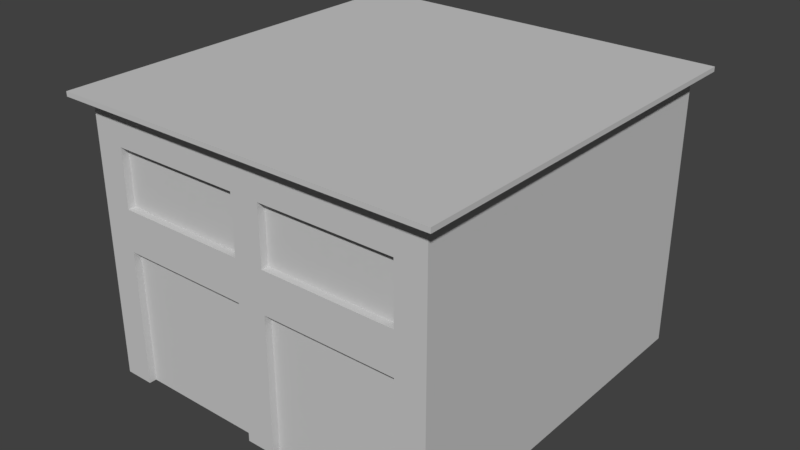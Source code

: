 # Source: ElectricSubstation_1.blend  (saved by Blender 2.79.0; exported with 4.5.12 LTS)
import bpy
from mathutils import Matrix  # noqa: F401  (used for matrix-valued properties, if any)

bpy.ops.wm.read_factory_settings(use_empty=True)
scene = bpy.context.scene
scene.name = 'Scene'

# ---- collections
col_collection_1 = bpy.data.collections.new('Collection 1'); scene.collection.children.link(col_collection_1)

# ---- materials (node trees are filled in below, after node groups)
mat_electr1door_mat = bpy.data.materials.new('Electr1door_Mat')
mat_electr1door_mat.alpha_threshold = 0.0
mat_electr1door_mat.use_transparent_shadow = False
mat_electr1door_mat.diffuse_color = (0.588, 0.588, 0.588, 1.0)
mat_electr1door_mat.specular_color = (0.0, 0.0, 0.0)
mat_electr1door_mat.roughness = 0.5
mat_electr1door_mat.specular_intensity = 1.0
mat_electr1wall_mat = bpy.data.materials.new('Electr1wall_Mat')
mat_electr1wall_mat.alpha_threshold = 0.0
mat_electr1wall_mat.use_transparent_shadow = False
mat_electr1wall_mat.diffuse_color = (0.588, 0.588, 0.588, 1.0)
mat_electr1wall_mat.specular_color = (0.0, 0.0, 0.0)
mat_electr1wall_mat.roughness = 0.5
mat_electr1wall_mat.specular_intensity = 1.0
mat_electr1vent_mat = bpy.data.materials.new('Electr1vent_Mat')
mat_electr1vent_mat.alpha_threshold = 0.0
mat_electr1vent_mat.use_transparent_shadow = False
mat_electr1vent_mat.diffuse_color = (0.588, 0.588, 0.588, 1.0)
mat_electr1vent_mat.specular_color = (0.0, 0.0, 0.0)
mat_electr1vent_mat.roughness = 0.5
mat_electr1vent_mat.specular_intensity = 1.0
mat_electr1roof_mat = bpy.data.materials.new('Electr1roof_Mat')
mat_electr1roof_mat.alpha_threshold = 0.0
mat_electr1roof_mat.use_transparent_shadow = False
mat_electr1roof_mat.diffuse_color = (0.588, 0.588, 0.588, 1.0)
mat_electr1roof_mat.specular_color = (0.0, 0.0, 0.0)
mat_electr1roof_mat.roughness = 0.5
mat_electr1roof_mat.specular_intensity = 1.0
mat_electr1concrete_mat = bpy.data.materials.new('Electr1concrete_Mat')
mat_electr1concrete_mat.alpha_threshold = 0.0
mat_electr1concrete_mat.use_transparent_shadow = False
mat_electr1concrete_mat.diffuse_color = (0.588, 0.588, 0.588, 1.0)
mat_electr1concrete_mat.specular_color = (0.0, 0.0, 0.0)
mat_electr1concrete_mat.roughness = 0.5
mat_electr1concrete_mat.specular_intensity = 1.0

# ---- material node trees

# ---- world
world_world = bpy.data.worlds.new('World'); scene.world = world_world
world_world.color = (0.05088, 0.05088, 0.05088)
world_world.use_sun_shadow = False
world_world.sun_shadow_jitter_overblur = 0.0
world_world.cycles.sampling_method = 'MANUAL'

# ---- meshes
me_electr1 = bpy.data.meshes.new('Electr1')
me_electr1.from_pydata([(17.65, 25.31, -18.39), (17.65, 25.74, -18.39), (17.65, 25.31, 18.39), (17.65, 25.74, 18.39), (-17.65, 25.74, -18.39), (-17.65, 25.74, 18.39), (-17.65, 25.31, -18.39), (-17.65, 25.31, 18.39), (16.39, 25.33, -17.0), (-16.26, 1e-06, -17.0), (-16.26, 25.33, -17.0), (16.39, 1e-06, -17.0), (-16.26, 25.33, 17.01), (-16.26, 23.15, 17.01), (-13.56, 25.33, 17.01), (-13.56, 23.15, 17.01), (-1.312, 25.33, 17.01), (-1.312, 23.15, 17.01), (1.399, 25.33, 17.01), (1.399, 23.15, 17.01), (13.65, 25.33, 17.01), (13.65, 23.15, 17.01), (16.39, 25.33, 17.01), (16.39, 23.15, 17.01), (-16.26, 21.78, 17.01), (-13.56, 21.78, 17.01), (-1.312, 21.78, 17.01), (1.399, 21.78, 17.01), (13.65, 21.78, 17.01), (16.39, 21.78, 17.01), (-16.26, 16.47, 17.01), (-13.56, 16.47, 17.01), (-1.312, 16.47, 17.01), (1.399, 16.47, 17.01), (13.65, 16.47, 17.01), (16.39, 16.47, 17.01), (-16.26, 12.67, 17.01), (-13.56, 12.67, 17.01), (-1.312, 12.67, 17.01), (1.399, 12.67, 17.01), (13.65, 12.67, 17.01), (16.39, 12.67, 17.01), (-16.26, -0.002093, 17.01), (-13.56, -0.002093, 17.01), (-1.312, -0.002093, 17.01), (1.399, -0.002093, 17.01), (13.65, -0.002093, 17.01), (16.39, -0.002093, 17.01), (-13.56, 21.78, 16.35), (-13.56, 16.47, 16.35), (-1.312, 21.78, 16.35), (-1.312, 16.47, 16.35), (1.399, 21.78, 16.35), (1.399, 16.47, 16.35), (13.65, 21.78, 16.35), (13.65, 16.47, 16.35), (-13.56, 12.67, 16.35), (-13.56, -0.002093, 16.35), (-1.312, 12.67, 16.35), (-1.312, -0.002093, 16.35), (1.399, 12.67, 16.35), (1.399, -0.002093, 16.35), (13.65, 12.67, 16.35), (13.65, -0.002093, 16.35)], [], [(0, 1, 2), (2, 1, 3), (1, 4, 3), (3, 4, 5), (4, 6, 5), (5, 6, 7), (6, 1, 0), (1, 6, 4), (7, 2, 3), (3, 5, 7), (8, 9, 10), (8, 11, 9), (12, 13, 14), (13, 15, 14), (14, 15, 16), (15, 17, 16), (16, 17, 18), (17, 19, 18), (18, 19, 20), (19, 21, 20), (20, 21, 22), (21, 23, 22), (13, 24, 15), (24, 25, 15), (15, 25, 17), (25, 26, 17), (17, 26, 19), (26, 27, 19), (19, 27, 21), (27, 28, 21), (21, 28, 23), (28, 29, 23), (24, 30, 25), (30, 31, 25), (26, 32, 27), (32, 33, 27), (28, 34, 29), (34, 35, 29), (30, 36, 31), (36, 37, 31), (31, 37, 32), (37, 38, 32), (32, 38, 33), (38, 39, 33), (33, 39, 34), (39, 40, 34), (34, 40, 35), (40, 41, 35), (36, 42, 37), (42, 43, 37), (38, 44, 39), (44, 45, 39), (40, 46, 41), (46, 47, 41), (48, 49, 50), (49, 51, 50), (52, 53, 54), (53, 55, 54), (56, 57, 58), (57, 59, 58), (60, 61, 62), (61, 63, 62), (60, 39, 45), (45, 61, 60), (40, 62, 63), (63, 46, 40), (40, 60, 62), (60, 40, 39), (59, 44, 38), (38, 58, 59), (38, 56, 58), (56, 38, 37), (43, 57, 56), (56, 37, 43), (31, 51, 49), (51, 31, 32), (49, 25, 31), (49, 48, 25), (32, 26, 51), (26, 50, 51), (26, 48, 50), (48, 26, 25), (33, 55, 53), (55, 33, 34), (34, 28, 55), (28, 54, 55), (28, 52, 54), (52, 28, 27), (27, 53, 52), (53, 27, 33), (47, 11, 41), (11, 35, 41), (35, 11, 29), (11, 23, 29), (11, 8, 22), (22, 23, 11), (36, 9, 42), (30, 24, 9), (9, 36, 30), (13, 12, 9), (9, 24, 13), (9, 12, 10), (12, 7, 6), (6, 10, 12), (8, 0, 2), (2, 22, 8), (8, 10, 6), (6, 0, 8), (7, 12, 14), (7, 14, 16), (7, 16, 18), (7, 18, 20), (7, 20, 22), (7, 22, 2)])
me_electr1.polygons.foreach_set('use_smooth', [1, 1, 1, 1, 1, 1, 1, 1, 1, 1, 1, 1, 1, 1, 1, 1, 1, 1, 1, 1, 1, 1, 1, 1, 1, 1, 1, 1, 1, 1, 1, 1, 1, 1, 1, 1, 1, 1, 1, 1, 1, 1, 1, 1, 1, 1, 1, 1, 1, 1, 1, 1, 1, 1, 1, 1, 1, 1, 1, 1, 1, 1, 1, 1, 1, 1, 1, 1, 1, 1, 1, 1, 1, 1, 1, 1, 1, 1, 1, 1, 1, 1, 1, 1, 1, 1, 1, 1, 1, 1, 1, 1, 1, 1, 1, 1, 1, 1, 1, 1, 1, 1, 1, 1, 1, 1, 0, 0, 0, 0, 0, 0, 0, 0])
me_electr1.polygons.foreach_set('material_index', [3, 3, 3, 3, 3, 3, 3, 3, 3, 3, 1, 1, 1, 1, 1, 1, 1, 1, 1, 1, 1, 1, 4, 4, 4, 4, 4, 4, 4, 4, 4, 4, 1, 1, 1, 1, 1, 1, 1, 1, 1, 1, 1, 1, 1, 1, 1, 1, 1, 1, 1, 1, 1, 1, 2, 2, 2, 2, 0, 0, 0, 0, 1, 1, 1, 1, 1, 1, 1, 1, 1, 1, 1, 1, 1, 1, 1, 1, 1, 1, 1, 1, 1, 1, 1, 1, 1, 1, 1, 1, 1, 1, 1, 1, 1, 1, 1, 1, 1, 1, 1, 1, 3, 3, 3, 3, 3, 3, 3, 3, 3, 3, 3, 3])
_k = set([(0, 1), (0, 2), (0, 6), (0, 8), (1, 3), (1, 4), (2, 3), (2, 7), (2, 22), (3, 5), (4, 5), (4, 6), (5, 7), (6, 7), (6, 10), (7, 12), (8, 10), (8, 11), (8, 22), (9, 10), (9, 11), (9, 42), (10, 12), (11, 47), (12, 13), (12, 14), (13, 24), (14, 16), (16, 18), (18, 20), (20, 22), (22, 23), (23, 29), (24, 30), (25, 26), (25, 31), (25, 48), (26, 32), (26, 50), (27, 28), (27, 33), (27, 52), (28, 34), (28, 54), (29, 35), (30, 36), (31, 32), (31, 49), (32, 51), (33, 34), (33, 53), (34, 55), (35, 41), (36, 42), (37, 38), (37, 43), (37, 56), (38, 44), (38, 58), (39, 40), (39, 45), (39, 60), (40, 46), (40, 62), (41, 47), (42, 43), (43, 57), (44, 45), (44, 59), (45, 61), (46, 47), (46, 63), (48, 49), (48, 50), (49, 51), (50, 51), (52, 53), (52, 54), (53, 55), (54, 55), (56, 57), (56, 58), (57, 59), (58, 59), (60, 61), (60, 62), (61, 63), (62, 63)])
me_electr1.attributes.new('sharp_edge', 'BOOLEAN', 'EDGE').data.foreach_set('value', [ (min(e.vertices), max(e.vertices)) in _k for e in me_electr1.edges])
_uv = me_electr1.uv_layers.new(name='UVMap')
_uv.uv.foreach_set('vector', [2.952, 0.471, 2.952, 0.529, -1.952, 0.471, -1.952, 0.471, 2.952, 0.529, -1.952, 0.529, 2.854, 2.952, -1.854, 2.952, 2.854, -1.952, 2.854, -1.952, -1.854, 2.952, -1.854, -1.952, -1.952, 0.529, -1.952, 0.471, 2.952, 0.529, 2.952, 0.529, -1.952, 0.471, 2.952, 0.471, 2.854, 0.471, -1.854, 0.529, -1.854, 0.471, -1.854, 0.529, 2.854, 0.471, 2.854, 0.529, -1.854, 0.471, 2.854, 0.471, 2.854, 0.529, 2.854, 0.529, -1.854, 0.529, -1.854, 0.471, -2.778, 2.992, 3.752, -2.074, 3.752, 2.992, -2.778, 2.992, -2.778, -2.074, 3.752, -2.074, -2.752, 2.992, -2.752, 2.555, -2.212, 2.992, -2.752, 2.555, -2.212, 2.555, -2.212, 2.992, -2.212, 2.992, -2.212, 2.555, 0.2377, 2.992, -2.212, 2.555, 0.2377, 2.555, 0.2377, 2.992, 0.2377, 2.992, 0.2377, 2.555, 0.7798, 2.992, 0.2377, 2.555, 0.7798, 2.555, 0.7798, 2.992, 0.7798, 2.992, 0.7798, 2.555, 3.231, 2.992, 0.7798, 2.555, 3.231, 2.555, 3.231, 2.992, 3.231, 2.992, 3.231, 2.555, 3.778, 2.992, 3.231, 2.555, 3.778, 2.555, 3.778, 2.992, -3.401, 5.845, -3.401, 5.559, -2.838, 5.845, -3.401, 5.559, -2.838, 5.559, -2.838, 5.845, -2.838, 5.845, -2.838, 5.559, -0.2844, 5.845, -2.838, 5.559, -0.2844, 5.559, -0.2844, 5.845, -0.2844, 5.845, -0.2844, 5.559, 0.2806, 5.845, -0.2844, 5.559, 0.2806, 5.559, 0.2806, 5.845, 0.2806, 5.845, 0.2806, 5.559, 2.835, 5.845, 0.2806, 5.559, 2.835, 5.559, 2.835, 5.845, 2.835, 5.845, 2.835, 5.559, 3.405, 5.845, 2.835, 5.559, 3.405, 5.559, 3.405, 5.845, -2.752, 2.281, -2.752, 1.22, -2.212, 2.281, -2.752, 1.22, -2.212, 1.22, -2.212, 2.281, 0.2377, 2.281, 0.2377, 1.22, 0.7798, 2.281, 0.2377, 1.22, 0.7798, 1.22, 0.7798, 2.281, 3.231, 2.281, 3.231, 1.22, 3.778, 2.281, 3.231, 1.22, 3.778, 1.22, 3.778, 2.281, -2.752, 1.22, -2.752, 0.4597, -2.212, 1.22, -2.752, 0.4597, -2.212, 0.4597, -2.212, 1.22, -2.212, 1.22, -2.212, 0.4597, 0.2377, 1.22, -2.212, 0.4597, 0.2377, 0.4597, 0.2377, 1.22, 0.2377, 1.22, 0.2377, 0.4597, 0.7798, 1.22, 0.2377, 0.4597, 0.7798, 0.4597, 0.7798, 1.22, 0.7798, 1.22, 0.7798, 0.4597, 3.231, 1.22, 0.7798, 0.4597, 3.231, 0.4597, 3.231, 1.22, 3.231, 1.22, 3.231, 0.4597, 3.778, 1.22, 3.231, 0.4597, 3.778, 0.4597, 3.778, 1.22, -2.752, 0.4597, -2.752, -2.074, -2.212, 0.4597, -2.752, -2.074, -2.212, -2.074, -2.212, 0.4597, 0.2377, 0.4597, 0.2377, -2.074, 0.7798, 0.4597, 0.2377, -2.074, 0.7798, -2.074, 0.7798, 0.4597, 3.231, 0.4597, 3.231, -2.074, 3.778, 0.4597, 3.231, -2.074, 3.778, -2.074, 3.778, 0.4597, 0.9987, 1.001, 0.9987, -0.000611, 0.002958, 1.001, 0.9987, -0.000611, 0.002958, -0.000611, 0.002958, 1.001, 0.000225, 1.001, 0.000225, -0.000611, 0.9969, 1.001, 0.000225, -0.000611, 0.9969, -0.000611, 0.9969, 1.001, 0.0, 1.0, 0.0, 0.0, 1.0, 1.0, 0.0, 0.0, 1.0, 0.0, 1.0, 1.0, 0.0, 1.0, 0.0, 0.0, 1.0, 1.0, 0.0, 0.0, 1.0, 0.0, 1.0, 1.0, -2.77, 0.4597, -2.902, 0.4597, -2.902, -2.074, -2.902, -2.074, -2.77, -2.074, -2.77, 0.4597, 3.902, 0.4597, 3.77, 0.4597, 3.77, -2.074, 3.77, -2.074, 3.902, -2.074, 3.902, 0.4597, -2.231, -2.902, 0.2202, -2.77, -2.231, -2.77, 0.2202, -2.77, -2.231, -2.902, 0.2202, -2.902, 3.77, -2.074, 3.902, -2.074, 3.902, 0.4597, 3.902, 0.4597, 3.77, 0.4597, 3.77, -2.074, 0.7623, -2.902, 3.212, -2.77, 0.7623, -2.77, 3.212, -2.77, 0.7623, -2.902, 3.212, -2.902, -2.902, -2.074, -2.77, -2.074, -2.77, 0.4597, -2.77, 0.4597, -2.902, 0.4597, -2.902, -2.074, -2.212, -2.902, 0.2377, -2.77, -2.212, -2.77, 0.2377, -2.77, -2.212, -2.902, 0.2377, -2.902, -2.77, 1.22, -2.902, 2.281, -2.902, 1.22, -2.77, 1.22, -2.77, 2.281, -2.902, 2.281, 3.902, 1.22, 3.902, 2.281, 3.77, 1.22, 3.902, 2.281, 3.77, 2.281, 3.77, 1.22, 0.7623, -2.902, 3.212, -2.77, 0.7623, -2.77, 3.212, -2.77, 0.7623, -2.902, 3.212, -2.902, 0.7798, -2.902, 3.231, -2.77, 0.7798, -2.77, 3.231, -2.77, 0.7798, -2.902, 3.231, -2.902, 3.902, 1.22, 3.902, 2.281, 3.77, 1.22, 3.902, 2.281, 3.77, 2.281, 3.77, 1.22, -2.231, -2.902, 0.2202, -2.77, -2.231, -2.77, 0.2202, -2.77, -2.231, -2.902, 0.2202, -2.902, -2.902, 2.281, -2.77, 1.22, -2.77, 2.281, -2.77, 1.22, -2.902, 2.281, -2.902, 1.22, -2.902, -2.074, 3.899, -2.074, -2.902, 0.4597, 3.899, -2.074, -2.902, 1.22, -2.902, 0.4597, -2.902, 1.22, 3.899, -2.074, -2.902, 2.281, 3.899, -2.074, -2.902, 2.555, -2.902, 2.281, 3.899, -2.074, 3.899, 2.992, -2.902, 2.992, -2.902, 2.992, -2.902, 2.555, 3.899, -2.074, 3.902, 0.4597, -2.899, -2.074, 3.902, -2.074, 3.902, 1.22, 3.902, 2.281, -2.899, -2.074, -2.899, -2.074, 3.902, 0.4597, 3.902, 1.22, 3.902, 2.555, 3.902, 2.992, -2.899, -2.074, -2.899, -2.074, 3.902, 2.281, 3.902, 2.555, -2.899, -2.074, 3.902, 2.992, -2.899, 2.992, 2.668, -1.768, 2.854, -1.952, 2.854, 2.952, 2.854, 2.952, 2.668, 2.766, 2.668, -1.768, -1.685, 2.766, -1.854, 2.952, -1.854, -1.952, -1.854, -1.952, -1.685, -1.768, -1.685, 2.766, -1.685, 2.766, 2.668, 2.766, 2.854, 2.952, 2.854, 2.952, -1.854, 2.952, -1.685, 2.766, 2.854, -1.952, 2.668, -1.768, 2.308, -1.768, 2.854, -1.952, 2.308, -1.768, 0.6749, -1.768, 2.854, -1.952, 0.6749, -1.768, 0.3135, -1.768, 2.854, -1.952, 0.3135, -1.768, -1.321, -1.768, 2.854, -1.952, -1.321, -1.768, -1.685, -1.768, 2.854, -1.952, -1.685, -1.768, -1.854, -1.952])
me_electr1.materials.append(mat_electr1door_mat)
me_electr1.materials.append(mat_electr1wall_mat)
me_electr1.materials.append(mat_electr1vent_mat)
me_electr1.materials.append(mat_electr1roof_mat)
me_electr1.materials.append(mat_electr1concrete_mat)
me_electr1.use_remesh_preserve_volume = False
me_electr1.use_remesh_preserve_attributes = False
me_electr1.use_mirror_vertex_groups = False
me_electr1.update()
me_electr1.normals_split_custom_set([tuple(v) for v in zip(*[iter([1.0, 0.0, 0.0, 1.0, 0.0, 0.0, 1.0, 0.0, 0.0, 1.0, 0.0, 0.0, 1.0, 0.0, 0.0, 1.0, 0.0, 0.0, 0.0, 1.0, 0.0, 0.0, 1.0, 0.0, 0.0, 1.0, 0.0, 0.0, 1.0, 0.0, 0.0, 1.0, 0.0, 0.0, 1.0, 0.0, -1.0, 0.0, 0.0, -1.0, 0.0, 0.0, -1.0, 0.0, 0.0, -1.0, 0.0, 0.0, -1.0, 0.0, 0.0, -1.0, 0.0, 0.0, 0.0, 0.0, -1.0, 0.0, 0.0, -1.0, 0.0, 0.0, -1.0, 0.0, 0.0, -1.0, 0.0, 0.0, -1.0, 0.0, 0.0, -1.0, 0.0, 0.0, 1.0, 0.0, 0.0, 1.0, 0.0, 0.0, 1.0, 0.0, 0.0, 1.0, 0.0, 0.0, 1.0, 0.0, 0.0, 1.0, 0.0, 0.0, -1.0, 0.0, 0.0, -1.0, 0.0, 0.0, -1.0, 0.0, 0.0, -1.0, 0.0, 0.0, -1.0, 0.0, 0.0, -1.0, 0.0, 0.0, 1.0, 0.0, 0.0, 1.0, 0.0, 0.0, 1.0, 0.0, 0.0, 1.0, 0.0, 0.0, 1.0, 0.0, 0.0, 1.0, 0.0, 0.0, 1.0, 0.0, 0.0, 1.0, 0.0, 0.0, 1.0, 0.0, 0.0, 1.0, 0.0, 0.0, 1.0, 0.0, 0.0, 1.0, 0.0, 0.0, 1.0, 0.0, 0.0, 1.0, 0.0, 0.0, 1.0, 0.0, 0.0, 1.0, 0.0, 0.0, 1.0, 0.0, 0.0, 1.0, 0.0, 0.0, 1.0, 0.0, 0.0, 1.0, 0.0, 0.0, 1.0, 0.0, 0.0, 1.0, 0.0, 0.0, 1.0, 0.0, 0.0, 1.0, 0.0, 0.0, 1.0, 0.0, 0.0, 1.0, 0.0, 0.0, 1.0, 0.0, 0.0, 1.0, 0.0, 0.0, 1.0, 0.0, 0.0, 1.0, 0.0, 0.0, 1.0, 0.0, 0.0, 1.0, 0.0, 0.0, 1.0, 0.0, 0.0, 1.0, 0.0, 0.0, 1.0, 0.0, 0.0, 1.0, 0.0, 0.0, 1.0, 0.0, 0.0, 1.0, 0.0, 0.0, 1.0, 0.0, 0.0, 1.0, 0.0, 0.0, 1.0, 0.0, 0.0, 1.0, 0.0, 0.0, 1.0, 0.0, 0.0, 1.0, 0.0, 0.0, 1.0, 0.0, 0.0, 1.0, 0.0, 0.0, 1.0, 0.0, 0.0, 1.0, 0.0, 0.0, 1.0, 0.0, 0.0, 1.0, 0.0, 0.0, 1.0, 0.0, 0.0, 1.0, 0.0, 0.0, 1.0, 0.0, 0.0, 1.0, 0.0, 0.0, 1.0, 0.0, 0.0, 1.0, 0.0, 0.0, 1.0, 0.0, 0.0, 1.0, 0.0, 0.0, 1.0, 0.0, 0.0, 1.0, 0.0, 0.0, 1.0, 0.0, 0.0, 1.0, 0.0, 0.0, 1.0, 0.0, 0.0, 1.0, 0.0, 0.0, 1.0, 0.0, 0.0, 1.0, 0.0, 0.0, 1.0, 0.0, 0.0, 1.0, 0.0, 0.0, 1.0, 0.0, 0.0, 1.0, 0.0, 0.0, 1.0, 0.0, 0.0, 1.0, 0.0, 0.0, 1.0, 0.0, 0.0, 1.0, 0.0, 0.0, 1.0, 0.0, 0.0, 1.0, 0.0, 0.0, 1.0, 0.0, 0.0, 1.0, 0.0, 0.0, 1.0, 0.0, 0.0, 1.0, 0.0, 0.0, 1.0, 0.0, 0.0, 1.0, 0.0, 0.0, 1.0, 0.0, 0.0, 1.0, 0.0, 0.0, 1.0, 0.0, 0.0, 1.0, 0.0, 0.0, 1.0, 0.0, 0.0, 1.0, 0.0, 0.0, 1.0, 0.0, 0.0, 1.0, 0.0, 0.0, 1.0, 0.0, 0.0, 1.0, 0.0, 0.0, 1.0, 0.0, 0.0, 1.0, 0.0, 0.0, 1.0, 0.0, 0.0, 1.0, 0.0, 0.0, 1.0, 0.0, 0.0, 1.0, 0.0, 0.0, 1.0, 0.0, 0.0, 1.0, 0.0, 0.0, 1.0, 0.0, 0.0, 1.0, 0.0, 0.0, 1.0, 0.0, 0.0, 1.0, 0.0, 0.0, 1.0, 0.0, 0.0, 1.0, 0.0, 0.0, 1.0, 0.0, 0.0, 1.0, 0.0, 0.0, 1.0, 0.0, 0.0, 1.0, 0.0, 0.0, 1.0, 0.0, 0.0, 1.0, 0.0, 0.0, 1.0, 0.0, 0.0, 1.0, 0.0, 0.0, 1.0, 0.0, 0.0, 1.0, 0.0, 0.0, 1.0, 0.0, 0.0, 1.0, 0.0, 0.0, 1.0, 0.0, 0.0, 1.0, 0.0, 0.0, 1.0, 0.0, 0.0, 1.0, 0.0, 0.0, 1.0, 0.0, 0.0, 1.0, 0.0, 0.0, 1.0, 0.0, 0.0, 1.0, 0.0, 0.0, 1.0, 0.0, 0.0, 1.0, 0.0, 0.0, 1.0, 0.0, 0.0, 1.0, 0.0, 0.0, 1.0, 0.0, 0.0, 1.0, 0.0, 0.0, 1.0, 0.0, 0.0, 1.0, 0.0, 0.0, 1.0, 0.0, 0.0, 1.0, 0.0, 0.0, 1.0, 0.0, 0.0, 1.0, 0.0, 0.0, 1.0, 0.0, 0.0, 1.0, 0.0, 0.0, 1.0, 0.0, 0.0, 1.0, 0.0, 0.0, 1.0, 0.0, 0.0, 1.0, 0.0, 0.0, 1.0, 0.0, 0.0, 1.0, 0.0, 0.0, 1.0, 0.0, 0.0, 1.0, 0.0, 0.0, 1.0, 0.0, 0.0, 1.0, 1.0, 0.0, 0.0, 1.0, 0.0, 0.0, 1.0, 0.0, 0.0, 1.0, 0.0, 0.0, 1.0, 0.0, 0.0, 1.0, 0.0, 0.0, -1.0, 0.0, 0.0, -1.0, 0.0, 0.0, -1.0, 0.0, 0.0, -1.0, 0.0, 0.0, -1.0, 0.0, 0.0, -1.0, 0.0, 0.0, 0.0, -1.0, 0.0, 0.0, -1.0, 0.0, 0.0, -1.0, 0.0, 0.0, -1.0, 0.0, 0.0, -1.0, 0.0, 0.0, -1.0, 0.0, -1.0, 0.0, 0.0, -1.0, 0.0, 0.0, -1.0, 0.0, 0.0, -1.0, 0.0, 0.0, -1.0, 0.0, 0.0, -1.0, 0.0, 0.0, 0.0, -1.0, 0.0, 0.0, -1.0, 0.0, 0.0, -1.0, 0.0, 0.0, -1.0, 0.0, 0.0, -1.0, 0.0, 0.0, -1.0, 0.0, 1.0, 0.0, 0.0, 1.0, 0.0, 0.0, 1.0, 0.0, 0.0, 1.0, 0.0, 0.0, 1.0, 0.0, 0.0, 1.0, 0.0, 0.0, 0.0, 1.0, 0.0, 0.0, 1.0, 0.0, 0.0, 1.0, 0.0, 0.0, 1.0, 0.0, 0.0, 1.0, 0.0, 0.0, 1.0, 0.0, 1.0, 0.0, 0.0, 1.0, 0.0, 0.0, 1.0, 0.0, 0.0, 1.0, 0.0, 0.0, 1.0, 0.0, 0.0, 1.0, 0.0, 0.0, -1.0, 0.0, 0.0, -1.0, 0.0, 0.0, -1.0, 0.0, 0.0, -1.0, 0.0, 0.0, -1.0, 0.0, 0.0, -1.0, 0.0, 0.0, 0.0, -1.0, 0.0, 0.0, -1.0, 0.0, 0.0, -1.0, 0.0, 0.0, -1.0, 0.0, 0.0, -1.0, 0.0, 0.0, -1.0, 0.0, 0.0, 1.0, 0.0, 0.0, 1.0, 0.0, 0.0, 1.0, 0.0, 0.0, 1.0, 0.0, 0.0, 1.0, 0.0, 0.0, 1.0, 0.0, -1.0, 0.0, 0.0, -1.0, 0.0, 0.0, -1.0, 0.0, 0.0, -1.0, 0.0, 0.0, -1.0, 0.0, 0.0, -1.0, 0.0, 0.0, 0.0, -1.0, 0.0, 0.0, -1.0, 0.0, 0.0, -1.0, 0.0, 0.0, -1.0, 0.0, 0.0, -1.0, 0.0, 0.0, -1.0, 0.0, 1.0, 0.0, 0.0, 1.0, 0.0, 0.0, 1.0, 0.0, 0.0, 1.0, 0.0, 0.0, 1.0, 0.0, 0.0, 1.0, 0.0, 0.0, 1.0, 0.0, -6.899e-06, 1.0, 0.0, -6.899e-06, 1.0, 0.0, -6.899e-06, 1.0, 0.0, -6.899e-06, 1.0, 0.0, -6.899e-06, 1.0, 0.0, -6.899e-06, 1.0, 0.0, -6.899e-06, 1.0, 0.0, -6.899e-06, 1.0, 0.0, -6.899e-06, 1.0, 0.0, -6.899e-06, 1.0, 0.0, -6.899e-06, 1.0, 0.0, -6.899e-06, 1.0, 0.0, -6.899e-06, 1.0, 0.0, -6.899e-06, 1.0, 0.0, -6.899e-06, 1.0, 0.0, -6.899e-06, 1.0, 0.0, -6.899e-06, 1.0, 0.0, -6.899e-06, -1.0, 0.0, 0.0, -1.0, 0.0, 0.0, -1.0, 0.0, 0.0, -1.0, 0.0, 0.0, -1.0, 0.0, 0.0, -1.0, 0.0, 0.0, -1.0, 0.0, 0.0, -1.0, 0.0, 0.0, -1.0, 0.0, 0.0, -1.0, 0.0, 0.0, -1.0, 0.0, 0.0, -1.0, 0.0, 0.0, -1.0, 0.0, 0.0, -1.0, 0.0, 0.0, -1.0, 0.0, 0.0, -1.0, 0.0, 0.0, -1.0, 0.0, 0.0, -1.0, 0.0, 0.0, 0.01698, -0.9999, 0.0, 0.01698, -0.9999, 0.0, 0.01698, -0.9999, 0.0, 0.01698, -0.9999, 0.0, 0.01698, -0.9999, 0.0, 0.01698, -0.9999, 0.0, -0.01869, -0.9998, 2.071e-09, -0.01869, -0.9998, 0.0, -0.01869, -0.9998, 1.329e-07, -0.01869, -0.9998, 1.329e-07, -0.01869, -0.9998, 1.396e-07, -0.01869, -0.9998, 2.071e-09, 0.0, -0.9999, 0.01694, 0.0, -0.9999, 0.01694, 0.0, -0.9999, 0.01694, 0.0, -0.9999, 0.01693, 0.0, -0.9999, 0.01693, 0.0, -0.9999, 0.01693, 0.0, -0.9999, -0.01709, 0.0, -0.9999, -0.01709, 0.0, -0.9999, -0.01709, 0.0, -0.9999, -0.01709, 0.0, -0.9999, -0.01709, 0.0, -0.9999, -0.01709, 0.0, -0.9999, -0.01711, 0.0, -0.9999, -0.01711, 0.0, -0.9999, -0.01711, 0.0, -0.9999, -0.01709, 0.0, -0.9999, -0.01709, 0.0, -0.9999, -0.01709, 0.0, -0.9999, -0.01707, 0.0, -0.9999, -0.01707, 0.0, -0.9999, -0.01707, 0.0, -0.9999, -0.01709, 0.0, -0.9999, -0.01709, 0.0, -0.9999, -0.01709])] * 3)])

# ---- objects
ob_electr1 = bpy.data.objects.new('Electr1', me_electr1)

# ---- transforms, parenting, visibility, modifiers, constraints
ob_electr1.location = (0.0, 0.0, 0.0)
ob_electr1.rotation_euler = (1.571, -0.0, 0.0)
ob_electr1.lineart.crease_threshold = 0.0

# ---- collection membership
col_collection_1.objects.link(ob_electr1)

# ---- scene / render settings (as saved in the file)
scene.frame_start = 1; scene.frame_end = 250; scene.frame_set(1)
scene.render.engine = 'BLENDER_EEVEE_NEXT'
scene.render.resolution_percentage = 50
scene.render.dither_intensity = 0.0
scene.cycles.use_denoising = False
scene.cycles.samples = 128
scene.cycles.sampling_pattern = 'TABULATED_SOBOL'
scene.cycles.use_adaptive_sampling = False
scene.cycles.use_light_tree = False
scene.cycles.blur_glossy = 0.0
scene.cycles.sample_clamp_indirect = 0.0
scene.view_settings.view_transform = 'Standard'
bpy.context.view_layer.update()

# ---- added for rendering (the .blend has no active camera and no usable light): camera, sun
cam_auto = bpy.data.cameras.new('AutoCamera')
cam_auto.lens = 50.0
cam_auto.sensor_width = 36.0
cam_auto.clip_end = 1000.0
ob_auto_camera = bpy.data.objects.new('AutoCamera', cam_auto)
scene.collection.objects.link(ob_auto_camera)
ob_auto_camera.location = (52.8419, -63.4102, 55.1429)
ob_auto_camera.rotation_euler = (1.09748, -7.21219e-08, 0.694738)
scene.camera = ob_auto_camera
light_auto_sun = bpy.data.lights.new('AutoSun', 'SUN')
light_auto_sun.energy = 3.0
light_auto_sun.angle = 0.0523599
ob_auto_sun = bpy.data.objects.new('AutoSun', light_auto_sun)
scene.collection.objects.link(ob_auto_sun)
ob_auto_sun.rotation_euler = (0.872665, 0.174533, 0.523599)
bpy.context.view_layer.update()
